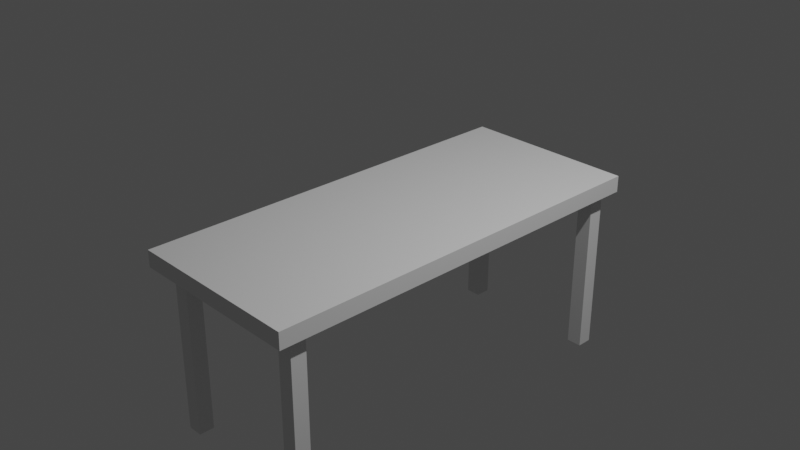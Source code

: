 # Source: table.blend  (saved by Blender 3.3.6; exported with 4.5.12 LTS)
import bpy
from mathutils import Matrix  # noqa: F401  (used for matrix-valued properties, if any)

bpy.ops.wm.read_factory_settings(use_empty=True)
scene = bpy.context.scene
scene.name = 'Scene'

# ---- collections
col_collection = bpy.data.collections.new('Collection'); scene.collection.children.link(col_collection)

# ---- world
world_world = bpy.data.worlds.new('World'); scene.world = world_world
world_world.use_nodes = True; world_world.node_tree.nodes.clear()
_N = world_world.node_tree.nodes; _L = world_world.node_tree.links
n0 = _N.new('ShaderNodeOutputWorld'); n0.name = 'World Output'; n0.location = (300, 300)
n1 = _N.new('ShaderNodeBackground'); n1.name = 'Background'; n1.location = (10, 300)
n1.inputs[0].default_value = (0.05088, 0.05088, 0.05088, 1.0)
_L.new(n1.outputs[0], n0.inputs[0])
n0.is_active_output = True
world_world.color = (0.05088, 0.05088, 0.05088)
world_world.use_sun_shadow = False
world_world.sun_shadow_jitter_overblur = 0.0

# ---- cameras
cam_camera = bpy.data.cameras.new('Camera')
cam_camera.clip_end = 100.0
cam_camera.ortho_scale = 7.314

# ---- lights
light_light = bpy.data.lights.new('Light', 'POINT')
light_light.transmission_factor = 0.0
light_light.energy = 1000.0
light_light.shadow_soft_size = 0.1
light_light.shadow_maximum_resolution = 0.006
light_light.use_absolute_resolution = True

# ---- meshes
me_cube_001 = bpy.data.meshes.new('Cube.001')
me_cube_001.from_pydata([(-1.0, -1.0, -1.0), (-1.0, -1.0, 1.0), (-1.0, 1.0, -1.0), (-1.0, 1.0, 1.0), (1.0, -1.0, -1.0), (1.0, -1.0, 1.0), (1.0, 1.0, -1.0), (1.0, 1.0, 1.0)], [], [(0, 1, 3, 2), (2, 3, 7, 6), (6, 7, 5, 4), (4, 5, 1, 0), (2, 6, 4, 0), (7, 3, 1, 5)])
_uv = me_cube_001.uv_layers.new(name='UVMap')
_uv.uv.foreach_set('vector', [0.375, 0.0, 0.625, 0.0, 0.625, 0.25, 0.375, 0.25, 0.375, 0.25, 0.625, 0.25, 0.625, 0.5, 0.375, 0.5, 0.375, 0.5, 0.625, 0.5, 0.625, 0.75, 0.375, 0.75, 0.375, 0.75, 0.625, 0.75, 0.625, 1.0, 0.375, 1.0, 0.125, 0.5, 0.375, 0.5, 0.375, 0.75, 0.125, 0.75, 0.625, 0.5, 0.875, 0.5, 0.875, 0.75, 0.625, 0.75])
me_cube_001.update()
me_cube_002 = bpy.data.meshes.new('Cube.002')
me_cube_002.from_pydata([(-1.0, -1.0, -1.0), (-1.0, -1.0, 1.0), (-1.0, 1.0, -1.0), (-1.0, 1.0, 1.0), (1.0, -1.0, -1.0), (1.0, -1.0, 1.0), (1.0, 1.0, -1.0), (1.0, 1.0, 1.0)], [], [(0, 1, 3, 2), (2, 3, 7, 6), (6, 7, 5, 4), (4, 5, 1, 0), (2, 6, 4, 0), (7, 3, 1, 5)])
_uv = me_cube_002.uv_layers.new(name='UVMap')
_uv.uv.foreach_set('vector', [0.375, 0.0, 0.625, 0.0, 0.625, 0.25, 0.375, 0.25, 0.375, 0.25, 0.625, 0.25, 0.625, 0.5, 0.375, 0.5, 0.375, 0.5, 0.625, 0.5, 0.625, 0.75, 0.375, 0.75, 0.375, 0.75, 0.625, 0.75, 0.625, 1.0, 0.375, 1.0, 0.125, 0.5, 0.375, 0.5, 0.375, 0.75, 0.125, 0.75, 0.625, 0.5, 0.875, 0.5, 0.875, 0.75, 0.625, 0.75])
me_cube_002.update()
me_cube_003 = bpy.data.meshes.new('Cube.003')
me_cube_003.from_pydata([(-1.0, -1.0, -1.0), (-1.0, -1.0, 1.0), (-1.0, 1.0, -1.0), (-1.0, 1.0, 1.0), (1.0, -1.0, -1.0), (1.0, -1.0, 1.0), (1.0, 1.0, -1.0), (1.0, 1.0, 1.0)], [], [(0, 1, 3, 2), (2, 3, 7, 6), (6, 7, 5, 4), (4, 5, 1, 0), (2, 6, 4, 0), (7, 3, 1, 5)])
_uv = me_cube_003.uv_layers.new(name='UVMap')
_uv.uv.foreach_set('vector', [0.375, 0.0, 0.625, 0.0, 0.625, 0.25, 0.375, 0.25, 0.375, 0.25, 0.625, 0.25, 0.625, 0.5, 0.375, 0.5, 0.375, 0.5, 0.625, 0.5, 0.625, 0.75, 0.375, 0.75, 0.375, 0.75, 0.625, 0.75, 0.625, 1.0, 0.375, 1.0, 0.125, 0.5, 0.375, 0.5, 0.375, 0.75, 0.125, 0.75, 0.625, 0.5, 0.875, 0.5, 0.875, 0.75, 0.625, 0.75])
me_cube_003.update()
me_cube_004 = bpy.data.meshes.new('Cube.004')
me_cube_004.from_pydata([(-1.0, -1.0, -1.0), (-1.0, -1.0, 1.0), (-1.0, 1.0, -1.0), (-1.0, 1.0, 1.0), (1.0, -1.0, -1.0), (1.0, -1.0, 1.0), (1.0, 1.0, -1.0), (1.0, 1.0, 1.0)], [], [(0, 1, 3, 2), (2, 3, 7, 6), (6, 7, 5, 4), (4, 5, 1, 0), (2, 6, 4, 0), (7, 3, 1, 5)])
_uv = me_cube_004.uv_layers.new(name='UVMap')
_uv.uv.foreach_set('vector', [0.375, 0.0, 0.625, 0.0, 0.625, 0.25, 0.375, 0.25, 0.375, 0.25, 0.625, 0.25, 0.625, 0.5, 0.375, 0.5, 0.375, 0.5, 0.625, 0.5, 0.625, 0.75, 0.375, 0.75, 0.375, 0.75, 0.625, 0.75, 0.625, 1.0, 0.375, 1.0, 0.125, 0.5, 0.375, 0.5, 0.375, 0.75, 0.125, 0.75, 0.625, 0.5, 0.875, 0.5, 0.875, 0.75, 0.625, 0.75])
me_cube_004.update()
me_cube_005 = bpy.data.meshes.new('Cube.005')
me_cube_005.from_pydata([(-1.0, -1.0, -1.0), (-1.0, -1.0, 1.0), (-1.0, 1.0, -1.0), (-1.0, 1.0, 1.0), (1.0, -1.0, -1.0), (1.0, -1.0, 1.0), (1.0, 1.0, -1.0), (1.0, 1.0, 1.0)], [], [(0, 1, 3, 2), (2, 3, 7, 6), (6, 7, 5, 4), (4, 5, 1, 0), (2, 6, 4, 0), (7, 3, 1, 5)])
_uv = me_cube_005.uv_layers.new(name='UVMap')
_uv.uv.foreach_set('vector', [0.375, 0.0, 0.625, 0.0, 0.625, 0.25, 0.375, 0.25, 0.375, 0.25, 0.625, 0.25, 0.625, 0.5, 0.375, 0.5, 0.375, 0.5, 0.625, 0.5, 0.625, 0.75, 0.375, 0.75, 0.375, 0.75, 0.625, 0.75, 0.625, 1.0, 0.375, 1.0, 0.125, 0.5, 0.375, 0.5, 0.375, 0.75, 0.125, 0.75, 0.625, 0.5, 0.875, 0.5, 0.875, 0.75, 0.625, 0.75])
me_cube_005.update()

# ---- objects
ob_light = bpy.data.objects.new('Light', light_light)
ob_camera = bpy.data.objects.new('Camera', cam_camera)
ob_cube = bpy.data.objects.new('Cube', me_cube_001)
ob_cube_001 = bpy.data.objects.new('Cube.001', me_cube_002)
ob_cube_002 = bpy.data.objects.new('Cube.002', me_cube_003)
ob_cube_003 = bpy.data.objects.new('Cube.003', me_cube_004)
ob_cube_004 = bpy.data.objects.new('Cube.004', me_cube_005)

# ---- transforms, parenting, visibility, modifiers, constraints
ob_light.location = (4.076, 1.005, 5.904)
ob_light.rotation_euler = (0.6503, 0.05522, 1.866)
ob_light.lock_rotations_4d = False
ob_light.empty_display_type = 'ARROWS'
ob_light.color = (0.0, 0.0, 0.0, 0.0)
ob_light.lineart.crease_threshold = 0.0
ob_camera.location = (7.359, -6.926, 4.958)
ob_camera.rotation_euler = (1.109, 0.0, 0.8149)
ob_camera.lock_rotations_4d = False
ob_camera.empty_display_type = 'ARROWS'
ob_camera.color = (0.0, 0.0, 0.0, 0.0)
ob_camera.display_type = 'WIRE'
ob_camera.lineart.crease_threshold = 0.0
ob_cube.location = (0.0, 0.0, 0.0)
ob_cube.scale = (1.0, 2.306, -0.09278)
ob_cube_001.location = (0.804, -2.028, -0.999)
ob_cube_001.scale = (-0.08601, -0.08601, -0.9928)
ob_cube_002.location = (-0.7985, -2.028, -0.999)
ob_cube_002.scale = (-0.08601, -0.08601, -0.9928)
ob_cube_003.location = (0.7985, 2.107, -0.999)
ob_cube_003.scale = (-0.08601, -0.08601, -0.9928)
ob_cube_004.location = (-0.7985, 2.107, -0.999)
ob_cube_004.scale = (-0.08601, -0.08601, -0.9928)

# ---- collection membership
col_collection.objects.link(ob_light)
col_collection.objects.link(ob_camera)
col_collection.objects.link(ob_cube)
col_collection.objects.link(ob_cube_001)
col_collection.objects.link(ob_cube_002)
col_collection.objects.link(ob_cube_003)
col_collection.objects.link(ob_cube_004)

# ---- scene / render settings (as saved in the file)
scene.camera = ob_camera
scene.frame_start = 1; scene.frame_end = 250; scene.frame_set(1)
scene.render.engine = 'BLENDER_EEVEE_NEXT'
scene.cycles.sampling_pattern = 'TABULATED_SOBOL'
scene.cycles.use_light_tree = False
scene.view_settings.view_transform = 'Filmic'
bpy.context.view_layer.update()
